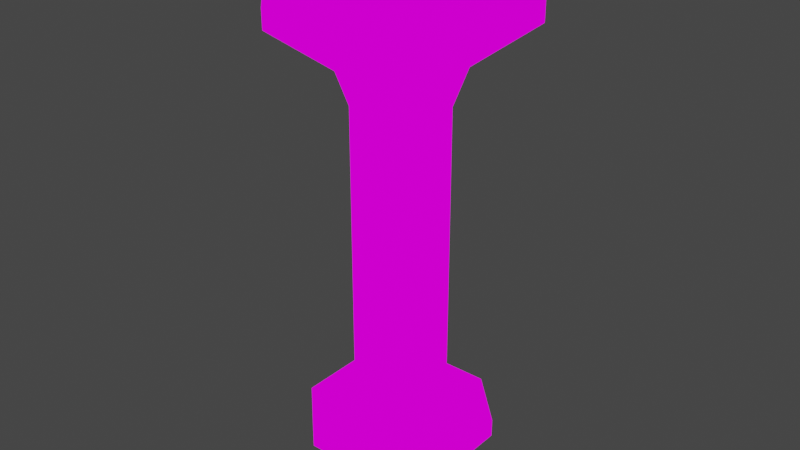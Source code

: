 # Source: model_kamHoldPillar.blend  (saved by Blender 2.92.15; exported with 4.5.12 LTS)
import bpy
from mathutils import Matrix  # noqa: F401  (used for matrix-valued properties, if any)

bpy.ops.wm.read_factory_settings(use_empty=True)
scene = bpy.context.scene
scene.name = 'Scene'

# ---- collections
col_collection = bpy.data.collections.new('Collection'); scene.collection.children.link(col_collection)

# ---- images (referenced by path relative to the original .blend; pixels are not part of the script)
import os
ASSET_DIR = os.environ.get("B2B_ASSET_DIR", "")  # directory of the original .blend (textures are referenced by path, not embedded)
HERE = os.path.dirname(os.path.abspath(__file__))  # packed textures are extracted next to this script under _unpacked/

def load_image(name, relpath, width, height, colorspace="sRGB"):
    """Load a texture the original file referenced (path relative to the .blend, or extracted next to this script)."""
    p = next((c for c in (os.path.join(HERE, relpath), os.path.join(ASSET_DIR, relpath)) if relpath and os.path.exists(c)), "")
    if p:
        img = bpy.data.images.load(p, check_existing=True)
        img.name = name
    else:  # same state as the original file: an image datablock whose file is absent (Cycles renders it pink)
        img = bpy.data.images.new(name, width, height)
        img.source = "FILE"
        img.filepath = "//" + (relpath or name)
    img.colorspace_settings.name = colorspace
    return img
img_pillar_uv_png = load_image('pillar uv.png', 'pillar uv.png', 1024, 1024, 'sRGB')

# ---- materials (node trees are filled in below, after node groups)
mat_mat_pillar = bpy.data.materials.new('mat_pillar')
mat_mat_pillar.use_transparent_shadow = False

# ---- material node trees
mat_mat_pillar.use_nodes = True; mat_mat_pillar.node_tree.nodes.clear()
_N = mat_mat_pillar.node_tree.nodes; _L = mat_mat_pillar.node_tree.links
n0 = _N.new('ShaderNodeOutputMaterial'); n0.name = 'Material Output'; n0.location = (300, 300)
n1 = _N.new('ShaderNodeEmission'); n1.name = 'Emission'; n1.location = (10, 300)
n2 = _N.new('ShaderNodeTexImage'); n2.name = 'Image Texture'; n2.location = (-280, 280)
n2.image = img_pillar_uv_png
n2.interpolation = 'Closest'
_L.new(n1.outputs[0], n0.inputs[0])
_L.new(n2.outputs[0], n1.inputs[0])
n0.is_active_output = True

# ---- world
world_world = bpy.data.worlds.new('World'); scene.world = world_world
world_world.use_nodes = True; world_world.node_tree.nodes.clear()
_N = world_world.node_tree.nodes; _L = world_world.node_tree.links
n0 = _N.new('ShaderNodeOutputWorld'); n0.name = 'World Output'; n0.location = (300, 300)
n1 = _N.new('ShaderNodeBackground'); n1.name = 'Background'; n1.location = (10, 300)
n1.inputs[0].default_value = (0.05088, 0.05088, 0.05088, 1.0)
_L.new(n1.outputs[0], n0.inputs[0])
n0.is_active_output = True
world_world.color = (0.05088, 0.05088, 0.05088)
world_world.use_sun_shadow = False
world_world.sun_shadow_jitter_overblur = 0.0

# ---- meshes
me_cylinder_001 = bpy.data.meshes.new('Cylinder.001')
me_cylinder_001.from_pydata([(-0.005803, 0.476, 0.5625), (-0.005803, 0.476, 3.438), (0.3407, 0.3324, 0.5625), (0.3407, 0.3324, 3.438), (0.476, 0.005803, 0.5625), (0.476, 0.005803, 3.438), (0.3324, -0.3407, 0.5625), (0.3324, -0.3407, 3.438), (0.005803, -0.476, 0.5625), (0.005803, -0.476, 3.438), (-0.3407, -0.3324, 0.5625), (-0.3407, -0.3324, 3.438), (-0.476, -0.005803, 0.5625), (-0.476, -0.005803, 3.438), (-0.3324, 0.3407, 0.5625), (-0.3324, 0.3407, 3.438), (-0.01571, 0.6154, 0.1875), (0.4462, 0.424, 0.1875), (0.4462, 0.424, 3.812), (-0.01571, 0.6154, 3.812), (0.6154, 0.01571, 0.1875), (0.6154, 0.01571, 3.812), (0.424, -0.4462, 0.1875), (0.424, -0.4462, 3.812), (0.01571, -0.6154, 0.1875), (0.01571, -0.6154, 3.812), (-0.4462, -0.424, 0.1875), (-0.4462, -0.424, 3.812), (-0.6154, -0.01571, 0.1875), (-0.6154, -0.01571, 3.812), (-0.424, 0.4462, 0.1875), (-0.424, 0.4462, 3.812), (-0.01161, 0.9519, 0.1875), (0.6813, 0.6649, 0.1875), (0.9519, 0.01161, 0.1875), (0.6649, -0.6813, 0.1875), (0.01161, -0.9519, 0.1875), (-0.6813, -0.6649, 0.1875), (-0.9519, -0.01161, 0.1875), (-0.6649, 0.6813, 0.1875), (-0.01161, 0.9519, 0.0), (0.6813, 0.6649, 0.0), (0.9519, 0.01161, 0.0), (0.6649, -0.6813, 0.0), (0.01161, -0.9519, 0.0), (-0.6813, -0.6649, 0.0), (-0.9519, -0.01161, 0.0), (-0.6649, 0.6813, 0.0), (0.8925, 0.848, 4.25), (-0.03142, 1.231, 4.25), (1.231, 0.03142, 4.25), (0.848, -0.8925, 4.25), (0.03142, -1.231, 4.25), (-0.8925, -0.848, 4.25), (-1.231, -0.03142, 4.25), (-0.848, 0.8925, 4.25), (0.8925, 0.848, 4.438), (-0.03142, 1.231, 4.438), (1.231, 0.03142, 4.438), (0.848, -0.8925, 4.438), (0.03142, -1.231, 4.438), (-0.8925, -0.848, 4.438), (-1.231, -0.03142, 4.438), (-0.848, 0.8925, 4.438), (0.6813, 0.6649, 4.438), (-0.01161, 0.9519, 4.438), (0.9519, 0.01161, 4.438), (0.6649, -0.6813, 4.438), (0.01161, -0.9519, 4.438), (-0.6813, -0.6649, 4.438), (-0.9519, -0.01161, 4.438), (-0.6649, 0.6813, 4.438), (0.6813, 0.6649, 4.125), (-0.01161, 0.9519, 4.125), (0.9519, 0.01161, 4.125), (0.6649, -0.6813, 4.125), (0.01161, -0.9519, 4.125), (-0.6813, -0.6649, 4.125), (-0.9519, -0.01161, 4.125), (-0.6649, 0.6813, 4.125)], [], [(0, 1, 3, 2), (2, 3, 5, 4), (4, 5, 7, 6), (6, 7, 9, 8), (8, 9, 11, 10), (10, 11, 13, 12), (6, 8, 24, 22), (12, 13, 15, 14), (14, 15, 1, 0), (13, 11, 27, 29), (21, 18, 48, 50), (30, 16, 32, 39), (9, 7, 23, 25), (2, 4, 20, 17), (12, 14, 30, 28), (5, 3, 18, 21), (15, 13, 29, 31), (8, 10, 26, 24), (11, 9, 25, 27), (4, 6, 22, 20), (14, 0, 16, 30), (0, 2, 17, 16), (7, 5, 21, 23), (1, 15, 31, 19), (3, 1, 19, 18), (10, 12, 28, 26), (36, 37, 45, 44), (28, 30, 39, 38), (26, 28, 38, 37), (24, 26, 37, 36), (22, 24, 36, 35), (20, 22, 35, 34), (17, 20, 34, 33), (16, 17, 33, 32), (40, 41, 42, 43, 44, 45, 46, 47), (34, 35, 43, 42), (32, 33, 41, 40), (39, 32, 40, 47), (37, 38, 46, 45), (35, 36, 44, 43), (33, 34, 42, 41), (38, 39, 47, 46), (54, 53, 61, 62), (18, 19, 49, 48), (19, 31, 55, 49), (31, 29, 54, 55), (29, 27, 53, 54), (27, 25, 52, 53), (25, 23, 51, 52), (23, 21, 50, 51), (56, 57, 65, 64), (52, 51, 59, 60), (50, 48, 56, 58), (55, 54, 62, 63), (53, 52, 60, 61), (51, 50, 58, 59), (48, 49, 57, 56), (49, 55, 63, 57), (71, 70, 78, 79), (57, 63, 71, 65), (62, 61, 69, 70), (60, 59, 67, 68), (58, 56, 64, 66), (63, 62, 70, 71), (61, 60, 68, 69), (59, 58, 66, 67), (72, 73, 79, 78, 77, 76, 75, 74), (69, 68, 76, 77), (67, 66, 74, 75), (64, 65, 73, 72), (65, 71, 79, 73), (70, 69, 77, 78), (68, 67, 75, 76), (66, 64, 72, 74)])
_uv = me_cylinder_001.uv_layers.new(name='UVMap')
_uv.uv.foreach_set('vector', [0.03125, 0.4961, 0.03125, 0.6875, 0.05469, 0.6875, 0.05469, 0.4961, 0.05469, 0.4961, 0.05469, 0.6875, 0.03125, 0.6875, 0.03125, 0.4961, 0.03125, 0.4961, 0.03125, 0.6875, 0.007812, 0.6875, 0.007812, 0.4961, 0.05469, 0.7422, 0.05469, 0.9336, 0.03125, 0.9336, 0.03125, 0.7422, 0.03125, 0.7422, 0.03125, 0.9336, 0.007812, 0.9336, 0.007812, 0.7422, 0.007812, 0.7422, 0.007812, 0.9336, 0.03125, 0.9336, 0.03125, 0.7422, 0.05469, 0.7422, 0.03125, 0.7422, 0.03125, 0.7188, 0.0625, 0.7188, 0.03125, 0.7422, 0.03125, 0.9336, 0.05469, 0.9336, 0.05469, 0.7422, 0.007812, 0.4961, 0.007812, 0.6875, 0.03125, 0.6875, 0.03125, 0.4961, 0.03125, 0.9336, 0.007812, 0.9336, 0.0, 0.957, 0.03125, 0.957, 0.4844, 0.8359, 0.4727, 0.8633, 0.5039, 0.8945, 0.5273, 0.8359, 0.5703, 0.8086, 0.5977, 0.8203, 0.5977, 0.8398, 0.5547, 0.8242, 0.03125, 0.9336, 0.05469, 0.9336, 0.0625, 0.957, 0.03125, 0.957, 0.05469, 0.4961, 0.03125, 0.4961, 0.03125, 0.4727, 0.0625, 0.4727, 0.03125, 0.7422, 0.05469, 0.7422, 0.0625, 0.7188, 0.03125, 0.7188, 0.03125, 0.6875, 0.05469, 0.6875, 0.0625, 0.7109, 0.03125, 0.7109, 0.05469, 0.9336, 0.03125, 0.9336, 0.03125, 0.957, 0.0625, 0.957, 0.03125, 0.7422, 0.007812, 0.7422, 0.0, 0.7188, 0.03125, 0.7188, 0.007812, 0.9336, 0.03125, 0.9336, 0.03125, 0.957, 0.0, 0.957, 0.03125, 0.4961, 0.007812, 0.4961, 0.0, 0.4727, 0.03125, 0.4727, 0.007812, 0.4961, 0.03125, 0.4961, 0.03125, 0.4727, 0.0, 0.4727, 0.03125, 0.4961, 0.05469, 0.4961, 0.0625, 0.4727, 0.03125, 0.4727, 0.007812, 0.6875, 0.03125, 0.6875, 0.03125, 0.7109, 0.0, 0.7109, 0.03125, 0.6875, 0.007812, 0.6875, 0.0, 0.7109, 0.03125, 0.7109, 0.05469, 0.6875, 0.03125, 0.6875, 0.03125, 0.7109, 0.0625, 0.7109, 0.007812, 0.7422, 0.03125, 0.7422, 0.03125, 0.7188, 0.0, 0.7188, 0.293, 1.0, 0.2422, 1.0, 0.2422, 0.9883, 0.293, 0.9883, 0.5586, 0.7773, 0.5703, 0.8086, 0.5547, 0.8242, 0.5352, 0.7773, 0.5703, 0.7539, 0.5586, 0.7773, 0.5352, 0.7773, 0.5547, 0.7383, 0.5977, 0.7422, 0.5703, 0.7539, 0.5547, 0.7383, 0.5977, 0.7188, 0.625, 0.75, 0.5977, 0.7422, 0.5977, 0.7188, 0.6406, 0.7344, 0.6367, 0.7812, 0.625, 0.75, 0.6406, 0.7344, 0.6562, 0.7812, 0.625, 0.8047, 0.6367, 0.7812, 0.6562, 0.7812, 0.6406, 0.8203, 0.5977, 0.8203, 0.625, 0.8047, 0.6406, 0.8203, 0.5977, 0.8398, 0.2812, 0.9375, 0.3242, 0.918, 0.3438, 0.875, 0.3242, 0.832, 0.2812, 0.8164, 0.2383, 0.832, 0.2188, 0.875, 0.2383, 0.918, 0.1719, 1.0, 0.1211, 1.0, 0.1211, 0.9883, 0.1719, 0.9883, 0.1719, 1.0, 0.2266, 1.0, 0.2266, 0.9883, 0.1719, 0.9883, 0.1211, 1.0, 0.1719, 1.0, 0.1719, 0.9883, 0.1211, 0.9883, 0.2422, 1.0, 0.293, 1.0, 0.293, 0.9883, 0.2422, 0.9883, 0.3477, 1.0, 0.293, 1.0, 0.293, 0.9883, 0.3477, 0.9883, 0.2266, 1.0, 0.1719, 1.0, 0.1719, 0.9883, 0.2266, 0.9883, 0.293, 1.0, 0.3477, 1.0, 0.3477, 0.9883, 0.293, 0.9883, 0.4141, 0.9883, 0.3633, 0.9883, 0.3633, 1.0, 0.4141, 1.0, 0.4727, 0.8633, 0.4375, 0.8789, 0.4375, 0.9219, 0.5039, 0.8945, 0.4375, 0.8789, 0.4102, 0.8672, 0.3789, 0.8984, 0.4375, 0.9219, 0.4102, 0.8672, 0.3945, 0.832, 0.3516, 0.832, 0.3789, 0.8984, 0.3945, 0.832, 0.4102, 0.8047, 0.375, 0.7734, 0.3516, 0.832, 0.4102, 0.8047, 0.4414, 0.7891, 0.4414, 0.7461, 0.375, 0.7734, 0.4414, 0.7891, 0.4688, 0.8008, 0.5, 0.7695, 0.4414, 0.7461, 0.4688, 0.8008, 0.4844, 0.8359, 0.5273, 0.8359, 0.5, 0.7695, 0.4961, 0.7109, 0.4375, 0.7383, 0.4375, 0.7188, 0.4844, 0.6992, 0.4141, 0.9883, 0.4688, 0.9883, 0.4688, 1.0, 0.4141, 1.0, 0.5391, 0.9883, 0.5938, 0.9883, 0.5938, 1.0, 0.5391, 1.0, 0.4688, 0.9883, 0.4141, 0.9883, 0.4141, 1.0, 0.4688, 1.0, 0.3633, 0.9883, 0.4141, 0.9883, 0.4141, 1.0, 0.3633, 1.0, 0.4883, 0.9883, 0.5391, 0.9883, 0.5391, 1.0, 0.4883, 1.0, 0.5938, 0.9883, 0.5391, 0.9883, 0.5391, 1.0, 0.5938, 1.0, 0.5391, 0.9883, 0.4883, 0.9883, 0.4883, 1.0, 0.5391, 1.0, 0.7188, 1.0, 0.6641, 1.0, 0.6641, 0.9727, 0.7188, 0.9727, 0.4375, 0.7383, 0.3867, 0.7148, 0.3984, 0.7031, 0.4375, 0.7188, 0.3633, 0.6562, 0.3828, 0.6055, 0.3984, 0.6172, 0.3789, 0.6562, 0.4414, 0.582, 0.4922, 0.6016, 0.4805, 0.6133, 0.4414, 0.5977, 0.5195, 0.6602, 0.4961, 0.7109, 0.4844, 0.6992, 0.5, 0.6602, 0.3867, 0.7148, 0.3633, 0.6562, 0.3789, 0.6562, 0.3984, 0.7031, 0.3828, 0.6055, 0.4414, 0.582, 0.4414, 0.5977, 0.3984, 0.6172, 0.4922, 0.6016, 0.5195, 0.6602, 0.5, 0.6602, 0.4805, 0.6133, 0.1797, 0.918, 0.1367, 0.9375, 0.09375, 0.918, 0.07422, 0.875, 0.09375, 0.832, 0.1367, 0.8164, 0.1797, 0.832, 0.1992, 0.875, 0.6133, 1.0, 0.6641, 1.0, 0.6641, 0.9727, 0.6133, 0.9727, 0.0, 1.0, 0.05078, 1.0, 0.05078, 0.9727, 0.0, 0.9727, 0.1055, 1.0, 0.05078, 1.0, 0.05078, 0.9727, 0.1055, 0.9727, 0.05078, 1.0, 0.0, 1.0, 0.0, 0.9727, 0.05078, 0.9727, 0.6641, 1.0, 0.6133, 1.0, 0.6133, 0.9727, 0.6641, 0.9727, 0.6641, 1.0, 0.7188, 1.0, 0.7188, 0.9727, 0.6641, 0.9727, 0.05078, 1.0, 0.1055, 1.0, 0.1055, 0.9727, 0.05078, 0.9727])
me_cylinder_001.materials.append(mat_mat_pillar)
me_cylinder_001.use_remesh_fix_poles = True
me_cylinder_001.use_remesh_preserve_attributes = False
me_cylinder_001.use_mirror_vertex_groups = False
me_cylinder_001.use_paint_bone_selection = False
me_cylinder_001.use_paint_mask = True
me_cylinder_001.update()

# ---- objects
ob_holding_pillar = bpy.data.objects.new('holding pillar', me_cylinder_001)

# ---- transforms, parenting, visibility, modifiers, constraints
ob_holding_pillar.location = (0.0, 0.0, 0.0)
ob_holding_pillar.rotation_euler = (0.0, 0.0, 0.3927)
ob_holding_pillar.lineart.crease_threshold = 0.0

# ---- collection membership
col_collection.objects.link(ob_holding_pillar)

# ---- scene / render settings (as saved in the file)
scene.frame_start = 1; scene.frame_end = 250; scene.frame_set(42)
scene.render.engine = 'BLENDER_EEVEE_NEXT'
scene.cycles.use_denoising = False
scene.cycles.samples = 128
scene.cycles.sampling_pattern = 'TABULATED_SOBOL'
scene.cycles.use_adaptive_sampling = False
scene.cycles.use_light_tree = False
scene.view_settings.view_transform = 'Filmic'
bpy.context.view_layer.update()

# ---- added for rendering (the .blend has no active camera): camera
cam_auto = bpy.data.cameras.new('AutoCamera')
cam_auto.lens = 50.0
cam_auto.sensor_width = 36.0
cam_auto.clip_end = 1000.0
ob_auto_camera = bpy.data.objects.new('AutoCamera', cam_auto)
scene.collection.objects.link(ob_auto_camera)
ob_auto_camera.location = (5.87912, -7.05494, 6.92204)
ob_auto_camera.rotation_euler = (1.09748, -7.21219e-08, 0.694738)
scene.camera = ob_auto_camera
bpy.context.view_layer.update()
